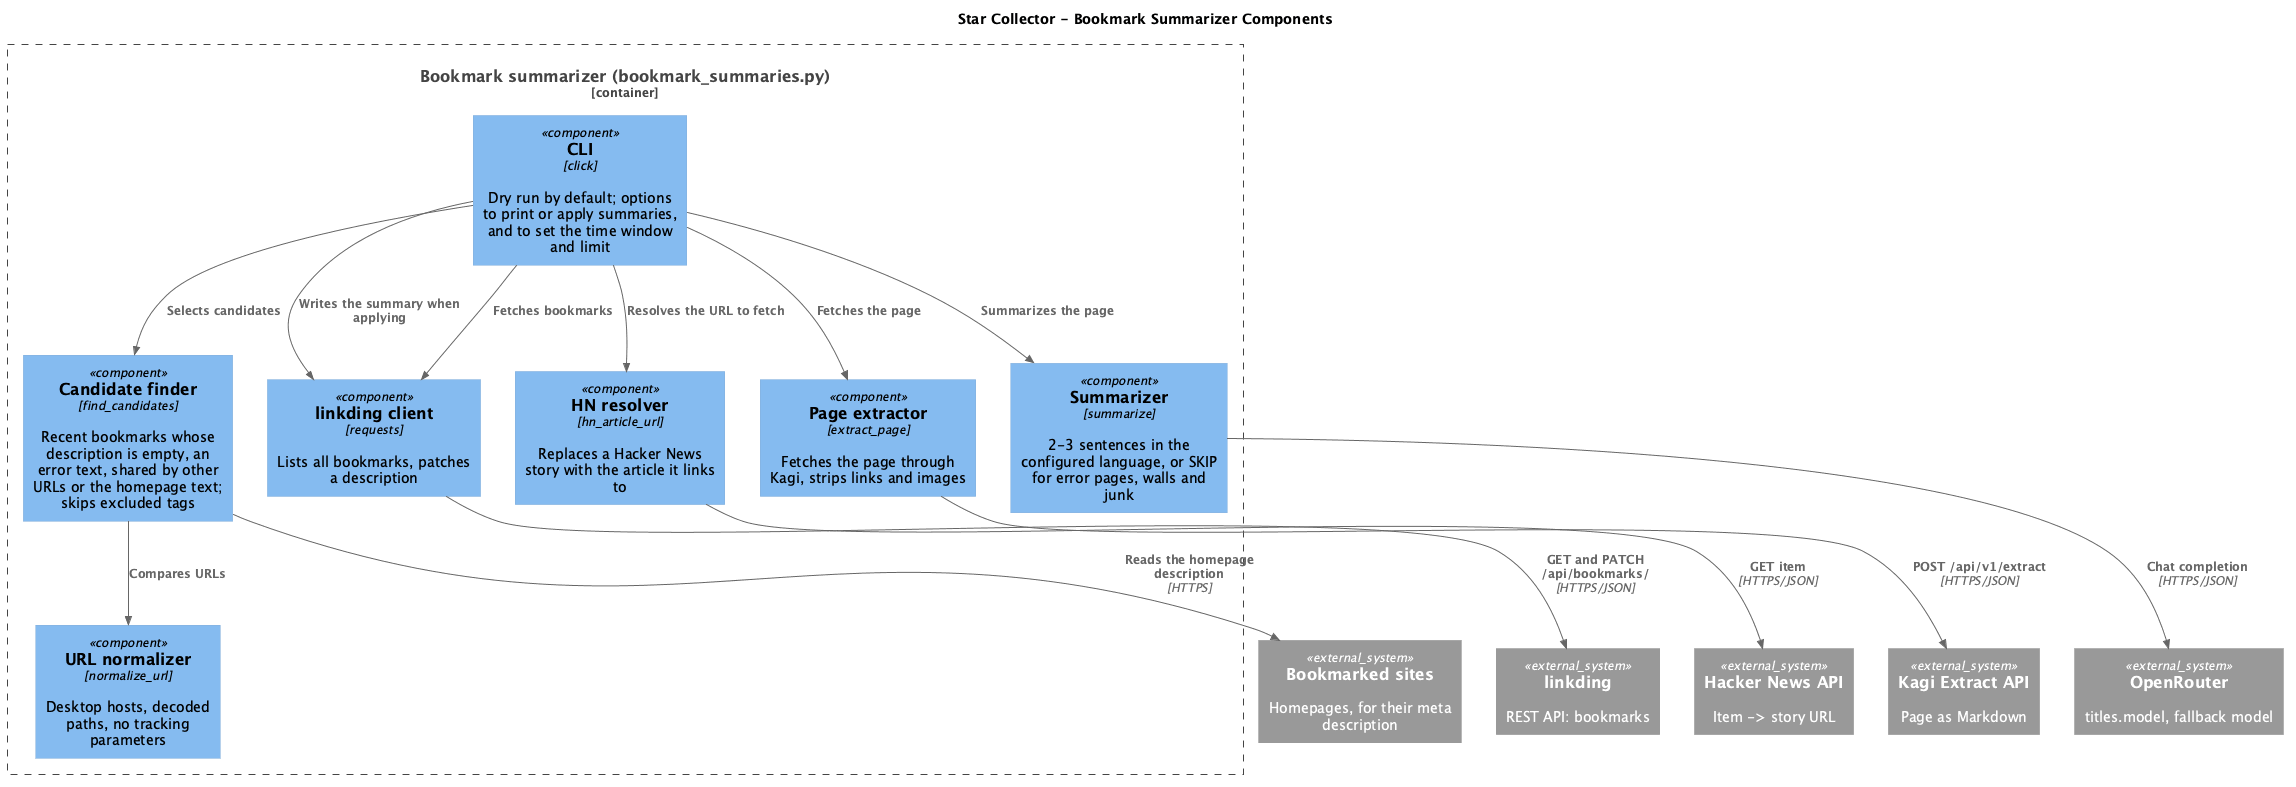

The diagram above was rendered by PlantUML. Its source (embedded in the PNG):
@startuml star-collector-summarizer-component
!include <C4/C4_Component>
title Star Collector - Bookmark Summarizer Components

System_Ext(linkding, "linkding", "REST API: bookmarks")
System_Ext(sites, "Bookmarked sites", "Homepages, for their meta description")
System_Ext(hn, "Hacker News API", "Item -> story URL")
System_Ext(kagi, "Kagi Extract API", "Page as Markdown")
System_Ext(openrouter, "OpenRouter", "titles.model, fallback model")

Container_Boundary(summarizer, "Bookmark summarizer (bookmark_summaries.py)") {
  Component(cli, "CLI", "click", "Dry run by default; options to print or apply summaries, and to set the time window and limit")
  Component(client, "linkding client", "requests", "Lists all bookmarks, patches a description")
  Component(finder, "Candidate finder", "find_candidates", "Recent bookmarks whose description is empty, an error text, shared by other URLs or the homepage text; skips excluded tags")
  Component(normalizer, "URL normalizer", "normalize_url", "Desktop hosts, decoded paths, no tracking parameters")
  Component(resolver, "HN resolver", "hn_article_url", "Replaces a Hacker News story with the article it links to")
  Component(extractor, "Page extractor", "extract_page", "Fetches the page through Kagi, strips links and images")
  Component(llm, "Summarizer", "summarize", "2-3 sentences in the configured language, or SKIP for error pages, walls and junk")
}

Rel(cli, client, "Fetches bookmarks")
Rel(cli, finder, "Selects candidates")
Rel(finder, normalizer, "Compares URLs")
Rel(cli, resolver, "Resolves the URL to fetch")
Rel(cli, extractor, "Fetches the page")
Rel(cli, llm, "Summarizes the page")
Rel(cli, client, "Writes the summary when applying")

Rel(client, linkding, "GET and PATCH /api/bookmarks/", "HTTPS/JSON")
Rel(finder, sites, "Reads the homepage description", "HTTPS")
Rel(resolver, hn, "GET item", "HTTPS/JSON")
Rel(extractor, kagi, "POST /api/v1/extract", "HTTPS/JSON")
Rel(llm, openrouter, "Chat completion", "HTTPS/JSON")

@enduml